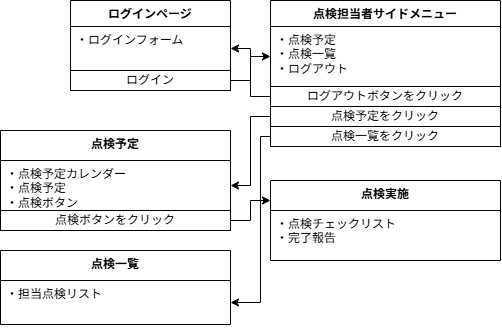

The diagram above was exported from draw.io. Its source (the exported page's mxGraphModel, read from the mxfile embedded in the PNG):
<mxGraphModel dx="1400" dy="827" grid="1" gridSize="10" guides="1" tooltips="1" connect="1" arrows="1" fold="1" page="1" pageScale="1" pageWidth="827" pageHeight="1169" math="0" shadow="0">
  <root>
    <mxCell id="0" />
    <mxCell id="1" parent="0" />
    <mxCell id="4fuIVQKY4U2o-Lw8Dw37-19" parent="1" style="swimlane;fontStyle=1;align=center;verticalAlign=top;childLayout=stackLayout;horizontal=1;startSize=26;horizontalStack=0;resizeParent=1;resizeParentMax=0;resizeLast=0;collapsible=1;marginBottom=0;whiteSpace=wrap;html=1;" value="ログインページ" vertex="1">
      <mxGeometry height="90" width="160" x="260" y="40" as="geometry" />
    </mxCell>
    <mxCell id="4fuIVQKY4U2o-Lw8Dw37-20" parent="4fuIVQKY4U2o-Lw8Dw37-19" style="text;strokeColor=none;fillColor=none;align=left;verticalAlign=top;spacingLeft=4;spacingRight=4;overflow=hidden;rotatable=0;points=[[0,0.5],[1,0.5]];portConstraint=eastwest;whiteSpace=wrap;html=1;" value="・ログインフォーム" vertex="1">
      <mxGeometry height="44" width="160" y="26" as="geometry" />
    </mxCell>
    <mxCell id="4fuIVQKY4U2o-Lw8Dw37-29" parent="4fuIVQKY4U2o-Lw8Dw37-19" style="html=1;whiteSpace=wrap;" value="ログイン" vertex="1">
      <mxGeometry height="20" width="160" y="70" as="geometry" />
    </mxCell>
    <mxCell id="4fuIVQKY4U2o-Lw8Dw37-37" parent="1" style="swimlane;fontStyle=1;align=center;verticalAlign=top;childLayout=stackLayout;horizontal=1;startSize=26;horizontalStack=0;resizeParent=1;resizeParentMax=0;resizeLast=0;collapsible=1;marginBottom=0;whiteSpace=wrap;html=1;" value="点検担当者サイドメニュー" vertex="1">
      <mxGeometry height="146" width="230" x="460" y="40" as="geometry" />
    </mxCell>
    <mxCell id="4fuIVQKY4U2o-Lw8Dw37-38" parent="4fuIVQKY4U2o-Lw8Dw37-37" style="text;strokeColor=none;fillColor=none;align=left;verticalAlign=top;spacingLeft=4;spacingRight=4;overflow=hidden;rotatable=0;points=[[0,0.5],[1,0.5]];portConstraint=eastwest;whiteSpace=wrap;html=1;" value="&lt;div&gt;・点検予定&lt;/div&gt;&lt;div&gt;・点検一覧&lt;/div&gt;&lt;div&gt;・ログアウト&lt;/div&gt;" vertex="1">
      <mxGeometry height="60" width="230" y="26" as="geometry" />
    </mxCell>
    <mxCell id="4fuIVQKY4U2o-Lw8Dw37-39" parent="4fuIVQKY4U2o-Lw8Dw37-37" style="html=1;whiteSpace=wrap;" value="ログアウトボタンをクリック" vertex="1">
      <mxGeometry height="20" width="230" y="86" as="geometry" />
    </mxCell>
    <mxCell id="MGAB-A_OFyaIGssfpkSx-2" parent="4fuIVQKY4U2o-Lw8Dw37-37" style="rounded=0;whiteSpace=wrap;html=1;" value="点検予定をクリック" vertex="1">
      <mxGeometry height="20" width="230" y="106" as="geometry" />
    </mxCell>
    <mxCell id="UCtMolmfSpym70BrfbGe-2" parent="4fuIVQKY4U2o-Lw8Dw37-37" style="rounded=0;whiteSpace=wrap;html=1;" value="点検一覧をクリック" vertex="1">
      <mxGeometry height="20" width="230" y="126" as="geometry" />
    </mxCell>
    <mxCell id="UCtMolmfSpym70BrfbGe-11" edge="1" parent="1" source="4fuIVQKY4U2o-Lw8Dw37-39" style="edgeStyle=orthogonalEdgeStyle;rounded=0;orthogonalLoop=1;jettySize=auto;html=1;exitX=0;exitY=0.5;exitDx=0;exitDy=0;entryX=1;entryY=0.5;entryDx=0;entryDy=0;" target="4fuIVQKY4U2o-Lw8Dw37-20">
      <mxGeometry relative="1" as="geometry" />
    </mxCell>
    <mxCell id="r22pb1073Nn7dGBnG9w--16" edge="1" parent="1" style="edgeStyle=orthogonalEdgeStyle;rounded=0;orthogonalLoop=1;jettySize=auto;html=1;exitX=0;exitY=0.75;exitDx=0;exitDy=0;entryX=0;entryY=0.5;entryDx=0;entryDy=0;">
      <mxGeometry relative="1" as="geometry">
        <mxPoint x="750" y="209.5" as="sourcePoint" />
      </mxGeometry>
    </mxCell>
    <mxCell id="UCtMolmfSpym70BrfbGe-35" edge="1" parent="1" source="4fuIVQKY4U2o-Lw8Dw37-29" style="edgeStyle=orthogonalEdgeStyle;rounded=0;orthogonalLoop=1;jettySize=auto;html=1;exitX=1;exitY=0.5;exitDx=0;exitDy=0;" target="4fuIVQKY4U2o-Lw8Dw37-38">
      <mxGeometry relative="1" as="geometry" />
    </mxCell>
    <mxCell id="_pekjWMCiXuvVS_UuNYz-39" parent="1" style="swimlane;fontStyle=1;align=center;verticalAlign=top;childLayout=stackLayout;horizontal=1;startSize=30;horizontalStack=0;resizeParent=1;resizeParentMax=0;resizeLast=0;collapsible=1;marginBottom=0;whiteSpace=wrap;html=1;" value="点検予定" vertex="1">
      <mxGeometry height="100" width="230" x="190" y="170" as="geometry" />
    </mxCell>
    <mxCell id="_pekjWMCiXuvVS_UuNYz-40" parent="_pekjWMCiXuvVS_UuNYz-39" style="text;strokeColor=none;fillColor=none;align=left;verticalAlign=top;spacingLeft=4;spacingRight=4;overflow=hidden;rotatable=0;points=[[0,0.5],[1,0.5]];portConstraint=eastwest;whiteSpace=wrap;html=1;" value="&lt;div&gt;・点検予定カレンダー&lt;/div&gt;&lt;div&gt;・点検予定&lt;/div&gt;&lt;div&gt;・点検ボタン&lt;/div&gt;" vertex="1">
      <mxGeometry height="50" width="230" y="30" as="geometry" />
    </mxCell>
    <mxCell id="eIsytyjASe0ty0v3gEwJ-2" parent="_pekjWMCiXuvVS_UuNYz-39" style="rounded=0;whiteSpace=wrap;html=1;" value="点検ボタンをクリック" vertex="1">
      <mxGeometry height="20" width="230" y="80" as="geometry" />
    </mxCell>
    <mxCell id="r22pb1073Nn7dGBnG9w--2" edge="1" parent="1" source="MGAB-A_OFyaIGssfpkSx-2" style="edgeStyle=orthogonalEdgeStyle;rounded=0;orthogonalLoop=1;jettySize=auto;html=1;exitX=0;exitY=0.5;exitDx=0;exitDy=0;" target="_pekjWMCiXuvVS_UuNYz-40">
      <mxGeometry relative="1" as="geometry" />
    </mxCell>
    <mxCell id="r22pb1073Nn7dGBnG9w--3" parent="1" style="swimlane;fontStyle=1;align=center;verticalAlign=top;childLayout=stackLayout;horizontal=1;startSize=30;horizontalStack=0;resizeParent=1;resizeParentMax=0;resizeLast=0;collapsible=1;marginBottom=0;whiteSpace=wrap;html=1;" value="点検一覧" vertex="1">
      <mxGeometry height="74" width="230" x="190" y="290" as="geometry" />
    </mxCell>
    <mxCell id="r22pb1073Nn7dGBnG9w--4" parent="r22pb1073Nn7dGBnG9w--3" style="text;strokeColor=none;fillColor=none;align=left;verticalAlign=top;spacingLeft=4;spacingRight=4;overflow=hidden;rotatable=0;points=[[0,0.5],[1,0.5]];portConstraint=eastwest;whiteSpace=wrap;html=1;" value="・担当点検リスト" vertex="1">
      <mxGeometry height="44" width="230" y="30" as="geometry" />
    </mxCell>
    <mxCell id="eIsytyjASe0ty0v3gEwJ-1" edge="1" parent="1" source="UCtMolmfSpym70BrfbGe-2" style="edgeStyle=orthogonalEdgeStyle;rounded=0;orthogonalLoop=1;jettySize=auto;html=1;exitX=0;exitY=0.5;exitDx=0;exitDy=0;" target="r22pb1073Nn7dGBnG9w--4">
      <mxGeometry relative="1" as="geometry">
        <Array as="points">
          <mxPoint x="450" y="176" />
          <mxPoint x="450" y="342" />
        </Array>
      </mxGeometry>
    </mxCell>
    <mxCell id="eIsytyjASe0ty0v3gEwJ-3" parent="1" style="swimlane;fontStyle=1;align=center;verticalAlign=top;childLayout=stackLayout;horizontal=1;startSize=30;horizontalStack=0;resizeParent=1;resizeParentMax=0;resizeLast=0;collapsible=1;marginBottom=0;whiteSpace=wrap;html=1;" value="点検実施" vertex="1">
      <mxGeometry height="80" width="230" x="460" y="220" as="geometry" />
    </mxCell>
    <mxCell id="eIsytyjASe0ty0v3gEwJ-4" parent="eIsytyjASe0ty0v3gEwJ-3" style="text;strokeColor=none;fillColor=none;align=left;verticalAlign=top;spacingLeft=4;spacingRight=4;overflow=hidden;rotatable=0;points=[[0,0.5],[1,0.5]];portConstraint=eastwest;whiteSpace=wrap;html=1;" value="・点検チェックリスト&lt;br&gt;&lt;div&gt;・完了報告&lt;/div&gt;" vertex="1">
      <mxGeometry height="50" width="230" y="30" as="geometry" />
    </mxCell>
    <mxCell id="eIsytyjASe0ty0v3gEwJ-6" edge="1" parent="1" source="eIsytyjASe0ty0v3gEwJ-2" style="edgeStyle=orthogonalEdgeStyle;rounded=0;orthogonalLoop=1;jettySize=auto;html=1;exitX=1;exitY=0.5;exitDx=0;exitDy=0;entryX=0;entryY=0.25;entryDx=0;entryDy=0;" target="eIsytyjASe0ty0v3gEwJ-3">
      <mxGeometry relative="1" as="geometry" />
    </mxCell>
  </root>
</mxGraphModel>